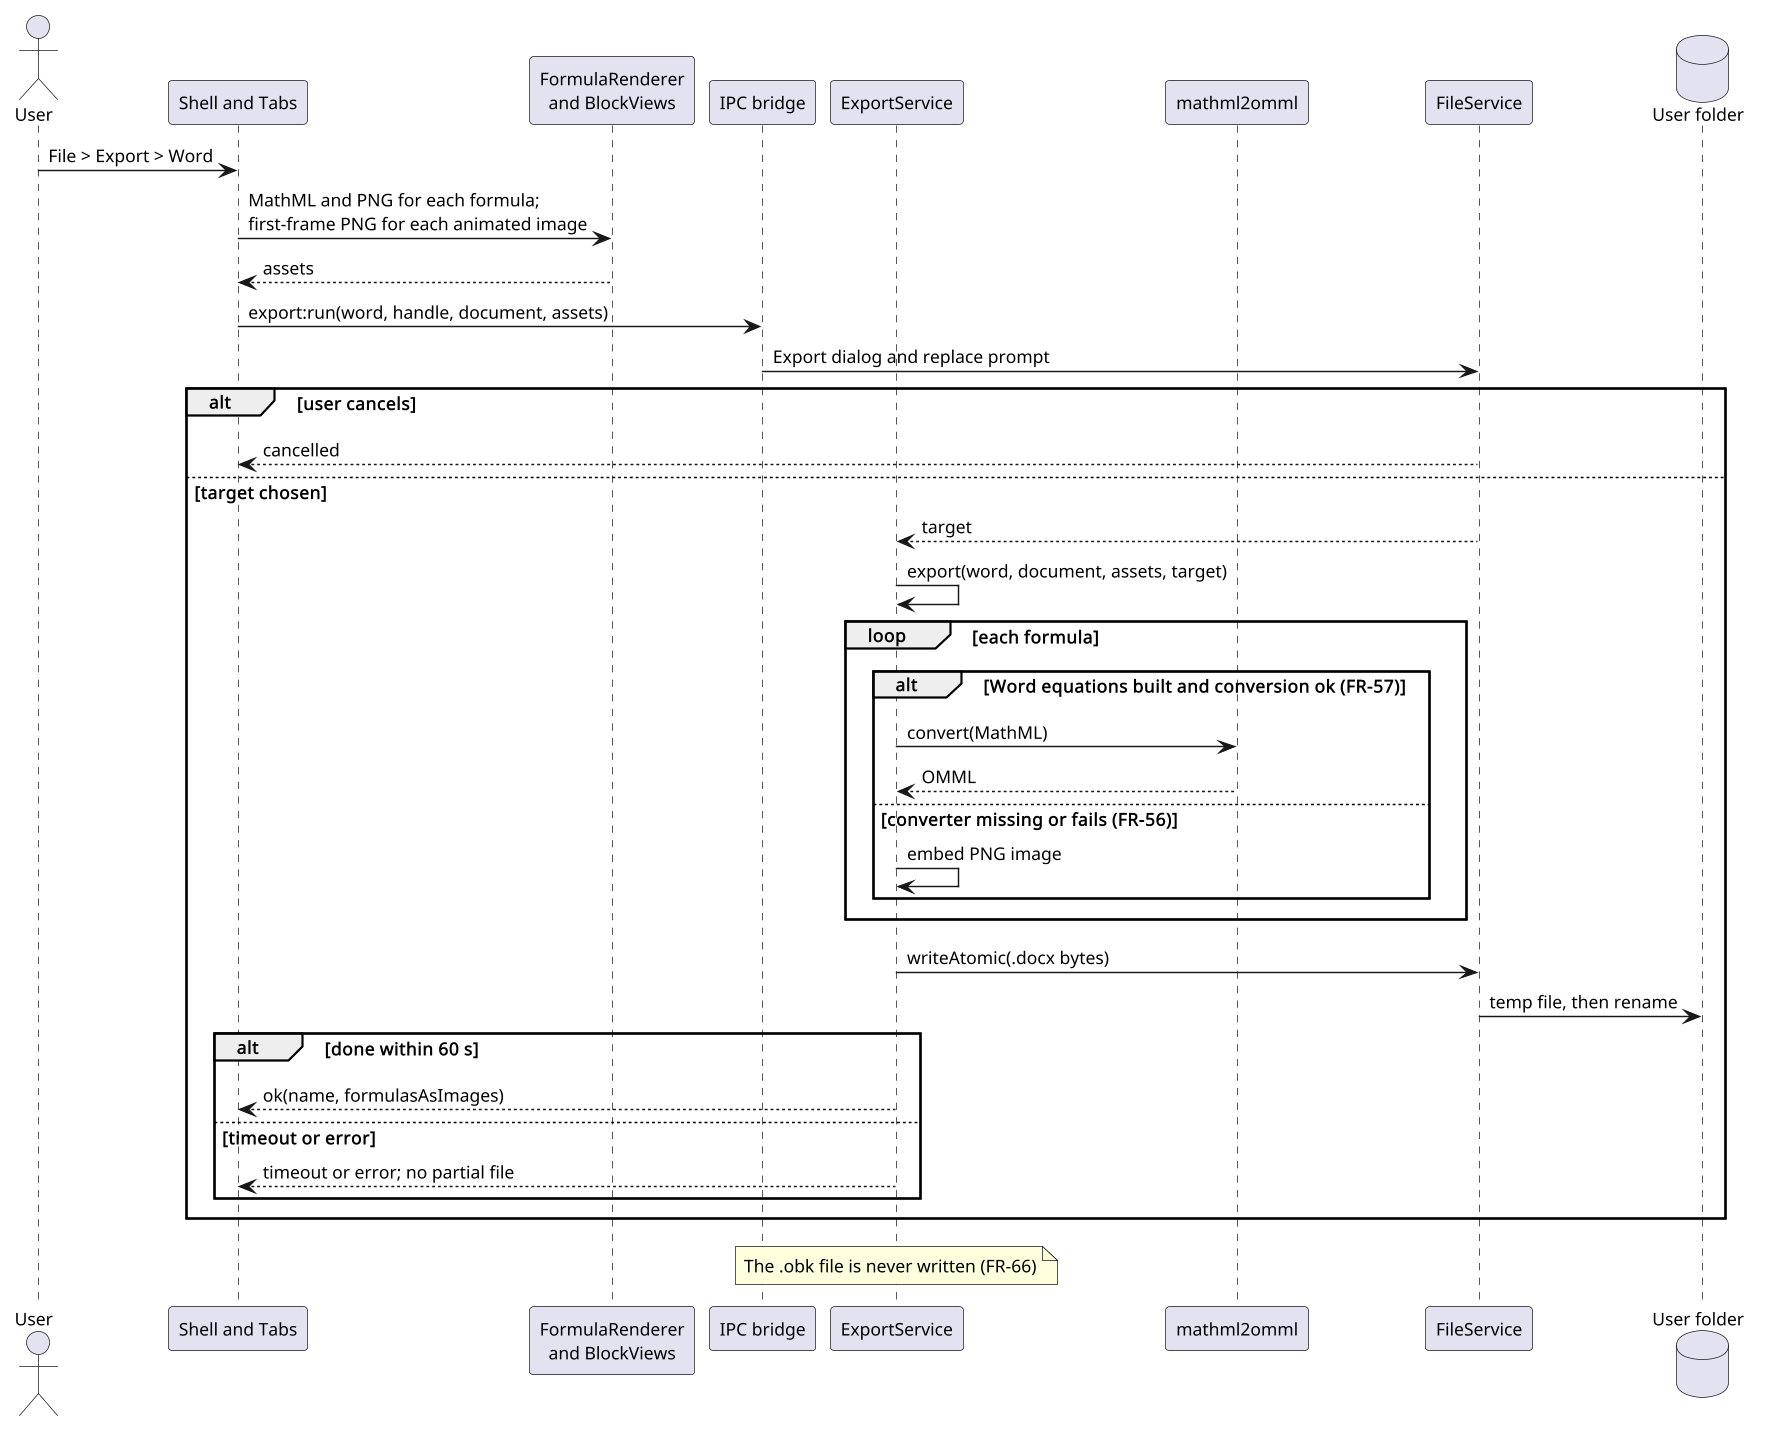

The diagram above was rendered by PlantUML. Its source (embedded in the PNG):
@startuml obelisk_sequence_export_word
skinparam shadowing false
skinparam defaultFontName Arial
skinparam defaultFontSize 12
skinparam dpi 140
actor User
participant "Shell and Tabs" as Shell
participant "FormulaRenderer\nand BlockViews" as Formula
participant "IPC bridge" as IPC
participant "ExportService" as Exp
participant "mathml2omml" as M2O
participant "FileService" as FS
database "User folder" as Disk
User -> Shell : File > Export > Word
Shell -> Formula : MathML and PNG for each formula;\nfirst-frame PNG for each animated image
Formula --> Shell : assets
Shell -> IPC : export:run(word, handle, document, assets)
IPC -> FS : Export dialog and replace prompt
alt user cancels
  FS --> Shell : cancelled
else target chosen
  FS --> Exp : target
  Exp -> Exp : export(word, document, assets, target)
  loop each formula
    alt Word equations built and conversion ok (FR-57)
      Exp -> M2O : convert(MathML)
      M2O --> Exp : OMML
    else converter missing or fails (FR-56)
      Exp -> Exp : embed PNG image
    end
  end
  Exp -> FS : writeAtomic(.docx bytes)
  FS -> Disk : temp file, then rename
  alt done within 60 s
    Exp --> Shell : ok(name, formulasAsImages)
  else timeout or error
    Exp --> Shell : timeout or error; no partial file
  end
end
note over Exp : The .obk file is never written (FR-66)
@enduml